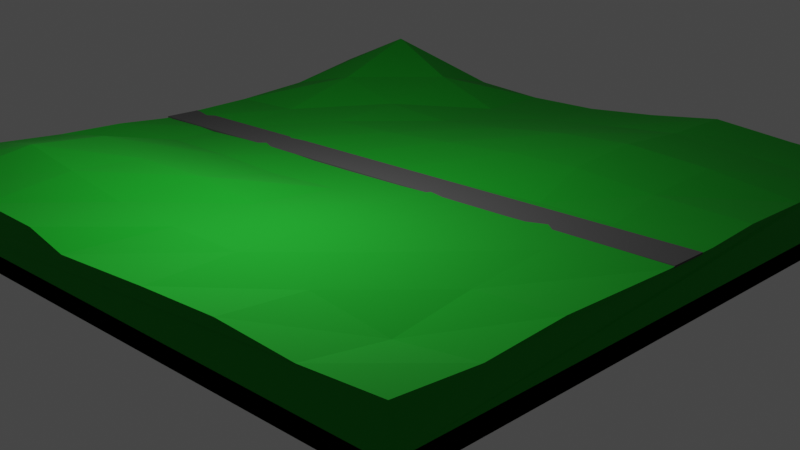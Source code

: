 # Source: dinoworld.blend  (saved by Blender 3.3.6; exported with 4.5.12 LTS)
import bpy
from mathutils import Matrix  # noqa: F401  (used for matrix-valued properties, if any)

bpy.ops.wm.read_factory_settings(use_empty=True)
scene = bpy.context.scene
scene.name = 'Scene'

# ---- collections
col_collection = bpy.data.collections.new('Collection'); scene.collection.children.link(col_collection)

# ---- materials (node trees are filled in below, after node groups)
mat_underground = bpy.data.materials.new('underground')
mat_underground.alpha_threshold = 0.0
mat_underground.use_transparent_shadow = False
mat_underground.roughness = 0.5
mat_underground.line_color = (0.0, 0.0, 0.0, 1.0)
mat_ground = bpy.data.materials.new('ground')
mat_ground.use_transparent_shadow = False
mat_material = bpy.data.materials.new('Material')
mat_material.use_transparent_shadow = False

# ---- material node trees
mat_underground.use_nodes = True; mat_underground.node_tree.nodes.clear()
_N = mat_underground.node_tree.nodes; _L = mat_underground.node_tree.links
n0 = _N.new('ShaderNodeOutputMaterial'); n0.name = 'Material Output'; n0.location = (300, 300)
n1 = _N.new('ShaderNodeBsdfPrincipled'); n1.name = 'Principled BSDF'; n1.location = (10, 300)
n1.distribution = 'GGX'
n1.subsurface_method = 'RANDOM_WALK_SKIN'
n1.inputs[0].default_value = (0.1119, 0.02519, 0.001214, 1.0)
n1.inputs[2].default_value = 1.0
n1.inputs[3].default_value = 1.45
n1.inputs[27].default_value = (0.0, 0.0, 0.0, 1.0)
n1.inputs[28].default_value = 1.0
_L.new(n1.outputs[0], n0.inputs[0])
n0.is_active_output = True
mat_ground.use_nodes = True; mat_ground.node_tree.nodes.clear()
_N = mat_ground.node_tree.nodes; _L = mat_ground.node_tree.links
n0 = _N.new('ShaderNodeBsdfPrincipled'); n0.name = 'Principled BSDF'; n0.location = (10, 300)
n0.distribution = 'GGX'
n0.subsurface_method = 'RANDOM_WALK_SKIN'
n0.inputs[0].default_value = (0.0, 0.3231, 0.008568, 1.0)
n0.inputs[2].default_value = 1.0
n0.inputs[3].default_value = 1.45
n0.inputs[27].default_value = (0.0, 0.0, 0.0, 1.0)
n0.inputs[28].default_value = 1.0
n1 = _N.new('ShaderNodeOutputMaterial'); n1.name = 'Material Output'; n1.location = (300, 300)
_L.new(n0.outputs[0], n1.inputs[0])
n1.is_active_output = True
mat_material.use_nodes = True; mat_material.node_tree.nodes.clear()
_N = mat_material.node_tree.nodes; _L = mat_material.node_tree.links
n0 = _N.new('ShaderNodeBsdfPrincipled'); n0.name = 'Principled BSDF'; n0.location = (10, 300)
n0.distribution = 'GGX'
n0.subsurface_method = 'RANDOM_WALK_SKIN'
n0.inputs[0].default_value = (0.1088, 0.1088, 0.1088, 1.0)
n0.inputs[1].default_value = 0.4954
n0.inputs[2].default_value = 1.0
n0.inputs[3].default_value = 1.45
n0.inputs[27].default_value = (0.0, 0.0, 0.0, 1.0)
n0.inputs[28].default_value = 1.0
n1 = _N.new('ShaderNodeOutputMaterial'); n1.name = 'Material Output'; n1.location = (300, 300)
_L.new(n0.outputs[0], n1.inputs[0])
n1.is_active_output = True

# ---- world
world_world = bpy.data.worlds.new('World'); scene.world = world_world
world_world.use_nodes = True; world_world.node_tree.nodes.clear()
_N = world_world.node_tree.nodes; _L = world_world.node_tree.links
n0 = _N.new('ShaderNodeOutputWorld'); n0.name = 'World Output'; n0.location = (300, 300)
n1 = _N.new('ShaderNodeBackground'); n1.name = 'Background'; n1.location = (10, 300)
n1.inputs[0].default_value = (0.05088, 0.05088, 0.05088, 1.0)
_L.new(n1.outputs[0], n0.inputs[0])
n0.is_active_output = True
world_world.color = (0.05088, 0.05088, 0.05088)
world_world.use_sun_shadow = False
world_world.sun_shadow_jitter_overblur = 0.0

# ---- cameras
cam_camera = bpy.data.cameras.new('Camera')
cam_camera.clip_end = 100.0
cam_camera.ortho_scale = 7.314

# ---- lights
light_light = bpy.data.lights.new('Light', 'POINT')
light_light.transmission_factor = 0.0
light_light.energy = 1000.0
light_light.shadow_soft_size = 0.1
light_light.shadow_maximum_resolution = 0.006
light_light.use_absolute_resolution = True

# ---- meshes
me_cube = bpy.data.meshes.new('Cube')
me_cube.from_pydata([(1.0, 1.0, 1.0), (1.0, 1.0, -1.0), (1.0, -1.0, 1.0), (1.0, -1.0, -1.0), (-1.0, 1.0, 1.0), (-1.0, 1.0, -1.0), (-1.0, -1.0, 1.0), (-1.0, -1.0, -1.0), (1.0, 1.0, 1.0), (1.0, 1.0, -1.0), (1.0, -1.0, 1.0), (1.0, -1.0, -1.0), (-1.0, 1.0, 1.0), (-1.0, 1.0, -1.0), (-1.0, -1.0, 1.0), (-1.0, -1.0, -1.0), (1.076, 1.077, 2.959), (1.075, 1.075, 0.8899), (1.076, -1.073, 3.086), (1.075, -1.075, 0.8899), (-1.075, 1.075, 3.041), (-1.075, 1.075, 0.8899), (-1.082, -1.079, 3.319), (-1.075, -1.075, 0.8899), (0.111, -1.07, 2.83), (1.081, -0.1105, 2.509), (-1.075, 0.0, 3.041), (-0.08242, 1.083, 2.863), (-0.01986, 0.005271, 2.836), (-0.5449, -1.079, 3.321), (1.076, -0.5346, 3.094), (-1.071, 0.5265, 3.83), (0.5307, 1.079, 2.937), (0.5403, -1.073, 3.096), (1.077, 0.5395, 2.944), (-1.083, -0.5413, 3.321), (-0.5852, 1.07, 2.864), (0.001472, -0.5323, 2.875), (-0.06558, 0.5405, 2.839), (0.5377, 0.0, 3.041), (-0.5505, -0.01498, 3.331), (-0.5736, 0.4957, 3.856), (0.5367, 0.5374, 3.005), (0.5944, -0.4717, 3.78), (-0.5443, -0.541, 3.321), (-0.856, -1.101, 4.114), (1.079, -0.7841, 3.429), (-1.074, 0.802, 3.36), (0.8105, 1.083, 2.724), (0.3121, -1.057, 3.105), (1.079, 0.2563, 2.8), (-1.075, -0.2689, 3.041), (-0.3031, 1.076, 2.98), (0.0109, -0.801, 2.747), (-0.03751, 0.248, 2.865), (0.807, -0.008612, 3.0), (-0.286, -0.02011, 3.298), (-0.2583, -1.075, 3.002), (1.076, -0.2776, 3.0), (-1.074, 0.2643, 3.358), (0.1236, 1.085, 2.869), (0.8099, -1.054, 3.409), (1.079, 0.8144, 2.724), (-1.122, -0.8331, 4.101), (-0.8245, 1.075, 2.942), (-0.00388, -0.2622, 2.837), (-0.05581, 0.8024, 2.875), (0.2531, 0.02578, 2.842), (-0.8104, -0.004483, 3.128), (-0.5663, 0.2354, 3.689), (-0.58, 0.7774, 3.495), (-0.3139, 0.4849, 3.476), (-0.8214, 0.514, 3.731), (0.5369, 0.2678, 3.061), (0.541, 0.8136, 2.739), (0.8105, 0.5455, 2.724), (0.2169, 0.5439, 2.923), (0.5507, -0.7638, 3.904), (0.5482, -0.2484, 3.506), (0.8185, -0.5002, 3.819), (0.2809, -0.4823, 2.957), (-0.5883, -0.8317, 4.12), (-0.5386, -0.2699, 3.061), (-0.2689, -0.5377, 3.041), (-0.8571, -0.5629, 4.12), (-0.8066, -0.2689, 3.041), (-0.2709, -0.2713, 3.146), (-0.2689, -0.8066, 3.041), (0.2796, -0.2298, 2.814), (0.8087, -0.2642, 3.159), (0.8188, -0.7334, 4.349), (0.2394, 0.7898, 2.906), (0.8163, 0.826, 2.253), (0.8068, 0.2686, 3.025), (-0.8223, 0.7917, 3.362), (-0.3084, 0.7659, 3.122), (-0.3048, 0.2268, 3.457), (-0.8187, 0.253, 3.408), (0.2417, 0.2692, 2.939), (0.2738, -0.7746, 2.887), (-0.9424, -0.8851, 5.659)], [], [(0, 4, 6, 2), (3, 2, 6, 7), (7, 6, 4, 5), (5, 1, 3, 7), (1, 0, 2, 3), (5, 4, 0, 1), (8, 12, 14, 10), (11, 10, 14, 15), (15, 14, 12, 13), (13, 9, 11, 15), (9, 8, 10, 11), (13, 12, 8, 9), (63, 45, 100), (19, 18, 61, 33, 49, 24, 57, 29, 45, 22, 23), (23, 22, 63, 35, 51, 26, 59, 31, 47, 20, 21), (21, 17, 19, 23), (17, 16, 62, 34, 50, 25, 58, 30, 46, 18, 19), (21, 20, 64, 36, 52, 27, 60, 32, 48, 16, 17), (53, 49, 99), (54, 67, 98), (59, 68, 97), (69, 56, 96), (70, 71, 95), (47, 72, 94), (73, 55, 93), (74, 75, 92), (66, 76, 91), (77, 61, 90), (78, 79, 89), (65, 80, 88), (81, 57, 87), (82, 83, 86), (51, 84, 85), (85, 44, 82), (68, 82, 40), (26, 85, 68), (86, 37, 65), (56, 65, 28), (40, 86, 56), (87, 24, 53), (83, 53, 37), (44, 87, 83), (88, 43, 78), (67, 78, 39), (28, 88, 67), (89, 30, 58), (55, 58, 25), (39, 89, 55), (90, 18, 46), (79, 46, 30), (43, 90, 79), (91, 42, 74), (60, 74, 32), (27, 91, 60), (92, 34, 62), (48, 62, 16), (32, 92, 48), (93, 25, 50), (75, 50, 34), (42, 93, 75), (94, 41, 70), (64, 70, 36), (20, 94, 64), (95, 38, 66), (52, 66, 27), (36, 95, 52), (96, 28, 54), (71, 54, 38), (41, 96, 71), (97, 40, 69), (72, 69, 41), (31, 97, 72), (98, 39, 73), (76, 73, 42), (38, 98, 76), (99, 33, 77), (80, 77, 43), (37, 99, 80), (100, 29, 81), (84, 81, 44), (35, 100, 84), (63, 22, 45), (53, 24, 49), (54, 28, 67), (59, 26, 68), (69, 40, 56), (70, 41, 71), (47, 31, 72), (73, 39, 55), (74, 42, 75), (66, 38, 76), (77, 33, 61), (78, 43, 79), (65, 37, 80), (81, 29, 57), (82, 44, 83), (51, 35, 84), (85, 84, 44), (68, 85, 82), (26, 51, 85), (86, 83, 37), (56, 86, 65), (40, 82, 86), (87, 57, 24), (83, 87, 53), (44, 81, 87), (88, 80, 43), (67, 88, 78), (28, 65, 88), (89, 79, 30), (55, 89, 58), (39, 78, 89), (90, 61, 18), (79, 90, 46), (43, 77, 90), (91, 76, 42), (60, 91, 74), (27, 66, 91), (92, 75, 34), (48, 92, 62), (32, 74, 92), (93, 55, 25), (75, 93, 50), (42, 73, 93), (94, 72, 41), (64, 94, 70), (20, 47, 94), (95, 71, 38), (52, 95, 66), (36, 70, 95), (96, 56, 28), (71, 96, 54), (41, 69, 96), (97, 68, 40), (72, 97, 69), (31, 59, 97), (98, 67, 39), (76, 98, 73), (38, 54, 98), (99, 49, 33), (80, 99, 77), (37, 53, 99), (100, 45, 29), (84, 100, 81), (35, 63, 100)])
me_cube.polygons.foreach_set('material_index', [0, 0, 0, 0, 0, 0, 0, 0, 0, 0, 0, 0, 1, 1, 1, 1, 1, 1, 1, 1, 1, 1, 1, 1, 1, 1, 1, 1, 1, 1, 1, 1, 1, 1, 1, 1, 1, 1, 1, 1, 1, 1, 1, 1, 1, 1, 1, 1, 1, 1, 1, 1, 1, 1, 1, 1, 1, 1, 1, 1, 1, 1, 1, 1, 1, 1, 1, 1, 1, 1, 1, 1, 1, 1, 1, 1, 1, 1, 1, 1, 1, 1, 1, 1, 1, 1, 1, 1, 1, 1, 1, 1, 1, 1, 1, 1, 1, 1, 1, 1, 1, 1, 1, 1, 1, 1, 1, 1, 1, 1, 1, 1, 1, 1, 1, 1, 1, 1, 1, 1, 1, 1, 1, 1, 1, 1, 1, 1, 1, 1, 1, 1, 1, 1, 1, 1, 1, 1, 1, 1, 1, 1, 1, 1, 1])
_uv = me_cube.uv_layers.new(name='UVMap')
_uv.uv.foreach_set('vector', [0.625, 0.5, 0.875, 0.5, 0.875, 0.75, 0.625, 0.75, 0.375, 0.75, 0.625, 0.75, 0.625, 1.0, 0.375, 1.0, 0.375, 0.0, 0.625, 0.0, 0.625, 0.25, 0.375, 0.25, 0.125, 0.5, 0.375, 0.5, 0.375, 0.75, 0.125, 0.75, 0.375, 0.5, 0.625, 0.5, 0.625, 0.75, 0.375, 0.75, 0.375, 0.25, 0.625, 0.25, 0.625, 0.5, 0.375, 0.5, 0.625, 0.5, 0.875, 0.5, 0.875, 0.75, 0.625, 0.75, 0.375, 0.75, 0.625, 0.75, 0.625, 1.0, 0.375, 1.0, 0.375, 0.0, 0.625, 0.0, 0.625, 0.25, 0.375, 0.25, 0.125, 0.5, 0.375, 0.5, 0.375, 0.75, 0.125, 0.75, 0.375, 0.5, 0.625, 0.5, 0.625, 0.75, 0.375, 0.75, 0.375, 0.25, 0.625, 0.25, 0.625, 0.5, 0.375, 0.5, 0.875, 0.7188, 0.8438, 0.75, 0.8438, 0.7188, 0.375, 0.75, 0.625, 0.75, 0.625, 0.7812, 0.625, 0.8125, 0.625, 0.8438, 0.625, 0.875, 0.625, 0.9062, 0.625, 0.9375, 0.625, 0.9688, 0.625, 1.0, 0.375, 1.0, 0.375, 0.0, 0.625, 0.0, 0.625, 0.03125, 0.625, 0.0625, 0.625, 0.09375, 0.625, 0.125, 0.625, 0.1562, 0.625, 0.1875, 0.625, 0.2188, 0.625, 0.25, 0.375, 0.25, 0.125, 0.5, 0.375, 0.5, 0.375, 0.75, 0.125, 0.75, 0.375, 0.5, 0.625, 0.5, 0.625, 0.5312, 0.625, 0.5625, 0.625, 0.5938, 0.625, 0.625, 0.625, 0.6562, 0.625, 0.6875, 0.625, 0.7188, 0.625, 0.75, 0.375, 0.75, 0.375, 0.25, 0.625, 0.25, 0.625, 0.2812, 0.625, 0.3125, 0.625, 0.3438, 0.625, 0.375, 0.625, 0.4062, 0.625, 0.4375, 0.625, 0.4688, 0.625, 0.5, 0.375, 0.5, 0.75, 0.7188, 0.7188, 0.75, 0.7188, 0.7188, 0.75, 0.5938, 0.7188, 0.625, 0.7188, 0.5938, 0.875, 0.5938, 0.8438, 0.625, 0.8438, 0.5938, 0.8125, 0.5938, 0.7812, 0.625, 0.7812, 0.5938, 0.8125, 0.5312, 0.7812, 0.5625, 0.7812, 0.5312, 0.875, 0.5312, 0.8438, 0.5625, 0.8438, 0.5312, 0.6875, 0.5938, 0.6562, 0.625, 0.6562, 0.5938, 0.6875, 0.5312, 0.6562, 0.5625, 0.6562, 0.5312, 0.75, 0.5312, 0.7188, 0.5625, 0.7188, 0.5312, 0.6875, 0.7188, 0.6562, 0.75, 0.6562, 0.7188, 0.6875, 0.6562, 0.6562, 0.6875, 0.6562, 0.6562, 0.75, 0.6562, 0.7188, 0.6875, 0.7188, 0.6562, 0.8125, 0.7188, 0.7812, 0.75, 0.7812, 0.7188, 0.8125, 0.6562, 0.7812, 0.6875, 0.7812, 0.6562, 0.875, 0.6562, 0.8438, 0.6875, 0.8438, 0.6562, 0.8438, 0.6562, 0.8125, 0.6875, 0.8125, 0.6562, 0.8438, 0.625, 0.8125, 0.6562, 0.8125, 0.625, 0.875, 0.625, 0.8438, 0.6562, 0.8438, 0.625, 0.7812, 0.6562, 0.75, 0.6875, 0.75, 0.6562, 0.7812, 0.625, 0.75, 0.6562, 0.75, 0.625, 0.8125, 0.625, 0.7812, 0.6562, 0.7812, 0.625, 0.7812, 0.7188, 0.75, 0.75, 0.75, 0.7188, 0.7812, 0.6875, 0.75, 0.7188, 0.75, 0.6875, 0.8125, 0.6875, 0.7812, 0.7188, 0.7812, 0.6875, 0.7188, 0.6562, 0.6875, 0.6875, 0.6875, 0.6562, 0.7188, 0.625, 0.6875, 0.6562, 0.6875, 0.625, 0.75, 0.625, 0.7188, 0.6562, 0.7188, 0.625, 0.6562, 0.6562, 0.625, 0.6875, 0.625, 0.6562, 0.6562, 0.625, 0.625, 0.6562, 0.625, 0.625, 0.6875, 0.625, 0.6562, 0.6562, 0.6562, 0.625, 0.6562, 0.7188, 0.625, 0.75, 0.625, 0.7188, 0.6562, 0.6875, 0.625, 0.7188, 0.625, 0.6875, 0.6875, 0.6875, 0.6562, 0.7188, 0.6562, 0.6875, 0.7188, 0.5312, 0.6875, 0.5625, 0.6875, 0.5312, 0.7188, 0.5, 0.6875, 0.5312, 0.6875, 0.5, 0.75, 0.5, 0.7188, 0.5312, 0.7188, 0.5, 0.6562, 0.5312, 0.625, 0.5625, 0.625, 0.5312, 0.6562, 0.5, 0.625, 0.5312, 0.625, 0.5, 0.6875, 0.5, 0.6562, 0.5312, 0.6562, 0.5, 0.6562, 0.5938, 0.625, 0.625, 0.625, 0.5938, 0.6562, 0.5625, 0.625, 0.5938, 0.625, 0.5625, 0.6875, 0.5625, 0.6562, 0.5938, 0.6562, 0.5625, 0.8438, 0.5312, 0.8125, 0.5625, 0.8125, 0.5312, 0.8438, 0.5, 0.8125, 0.5312, 0.8125, 0.5, 0.875, 0.5, 0.8438, 0.5312, 0.8438, 0.5, 0.7812, 0.5312, 0.75, 0.5625, 0.75, 0.5312, 0.7812, 0.5, 0.75, 0.5312, 0.75, 0.5, 0.8125, 0.5, 0.7812, 0.5312, 0.7812, 0.5, 0.7812, 0.5938, 0.75, 0.625, 0.75, 0.5938, 0.7812, 0.5625, 0.75, 0.5938, 0.75, 0.5625, 0.8125, 0.5625, 0.7812, 0.5938, 0.7812, 0.5625, 0.8438, 0.5938, 0.8125, 0.625, 0.8125, 0.5938, 0.8438, 0.5625, 0.8125, 0.5938, 0.8125, 0.5625, 0.875, 0.5625, 0.8438, 0.5938, 0.8438, 0.5625, 0.7188, 0.5938, 0.6875, 0.625, 0.6875, 0.5938, 0.7188, 0.5625, 0.6875, 0.5938, 0.6875, 0.5625, 0.75, 0.5625, 0.7188, 0.5938, 0.7188, 0.5625, 0.7188, 0.7188, 0.6875, 0.75, 0.6875, 0.7188, 0.7188, 0.6875, 0.6875, 0.7188, 0.6875, 0.6875, 0.75, 0.6875, 0.7188, 0.7188, 0.7188, 0.6875, 0.8438, 0.7188, 0.8125, 0.75, 0.8125, 0.7188, 0.8438, 0.6875, 0.8125, 0.7188, 0.8125, 0.6875, 0.875, 0.6875, 0.8438, 0.7188, 0.8438, 0.6875, 0.875, 0.7188, 0.875, 0.75, 0.8438, 0.75, 0.75, 0.7188, 0.75, 0.75, 0.7188, 0.75, 0.75, 0.5938, 0.75, 0.625, 0.7188, 0.625, 0.875, 0.5938, 0.875, 0.625, 0.8438, 0.625, 0.8125, 0.5938, 0.8125, 0.625, 0.7812, 0.625, 0.8125, 0.5312, 0.8125, 0.5625, 0.7812, 0.5625, 0.875, 0.5312, 0.875, 0.5625, 0.8438, 0.5625, 0.6875, 0.5938, 0.6875, 0.625, 0.6562, 0.625, 0.6875, 0.5312, 0.6875, 0.5625, 0.6562, 0.5625, 0.75, 0.5312, 0.75, 0.5625, 0.7188, 0.5625, 0.6875, 0.7188, 0.6875, 0.75, 0.6562, 0.75, 0.6875, 0.6562, 0.6875, 0.6875, 0.6562, 0.6875, 0.75, 0.6562, 0.75, 0.6875, 0.7188, 0.6875, 0.8125, 0.7188, 0.8125, 0.75, 0.7812, 0.75, 0.8125, 0.6562, 0.8125, 0.6875, 0.7812, 0.6875, 0.875, 0.6562, 0.875, 0.6875, 0.8438, 0.6875, 0.8438, 0.6562, 0.8438, 0.6875, 0.8125, 0.6875, 0.8438, 0.625, 0.8438, 0.6562, 0.8125, 0.6562, 0.875, 0.625, 0.875, 0.6562, 0.8438, 0.6562, 0.7812, 0.6562, 0.7812, 0.6875, 0.75, 0.6875, 0.7812, 0.625, 0.7812, 0.6562, 0.75, 0.6562, 0.8125, 0.625, 0.8125, 0.6562, 0.7812, 0.6562, 0.7812, 0.7188, 0.7812, 0.75, 0.75, 0.75, 0.7812, 0.6875, 0.7812, 0.7188, 0.75, 0.7188, 0.8125, 0.6875, 0.8125, 0.7188, 0.7812, 0.7188, 0.7188, 0.6562, 0.7188, 0.6875, 0.6875, 0.6875, 0.7188, 0.625, 0.7188, 0.6562, 0.6875, 0.6562, 0.75, 0.625, 0.75, 0.6562, 0.7188, 0.6562, 0.6562, 0.6562, 0.6562, 0.6875, 0.625, 0.6875, 0.6562, 0.625, 0.6562, 0.6562, 0.625, 0.6562, 0.6875, 0.625, 0.6875, 0.6562, 0.6562, 0.6562, 0.6562, 0.7188, 0.6562, 0.75, 0.625, 0.75, 0.6562, 0.6875, 0.6562, 0.7188, 0.625, 0.7188, 0.6875, 0.6875, 0.6875, 0.7188, 0.6562, 0.7188, 0.7188, 0.5312, 0.7188, 0.5625, 0.6875, 0.5625, 0.7188, 0.5, 0.7188, 0.5312, 0.6875, 0.5312, 0.75, 0.5, 0.75, 0.5312, 0.7188, 0.5312, 0.6562, 0.5312, 0.6562, 0.5625, 0.625, 0.5625, 0.6562, 0.5, 0.6562, 0.5312, 0.625, 0.5312, 0.6875, 0.5, 0.6875, 0.5312, 0.6562, 0.5312, 0.6562, 0.5938, 0.6562, 0.625, 0.625, 0.625, 0.6562, 0.5625, 0.6562, 0.5938, 0.625, 0.5938, 0.6875, 0.5625, 0.6875, 0.5938, 0.6562, 0.5938, 0.8438, 0.5312, 0.8438, 0.5625, 0.8125, 0.5625, 0.8438, 0.5, 0.8438, 0.5312, 0.8125, 0.5312, 0.875, 0.5, 0.875, 0.5312, 0.8438, 0.5312, 0.7812, 0.5312, 0.7812, 0.5625, 0.75, 0.5625, 0.7812, 0.5, 0.7812, 0.5312, 0.75, 0.5312, 0.8125, 0.5, 0.8125, 0.5312, 0.7812, 0.5312, 0.7812, 0.5938, 0.7812, 0.625, 0.75, 0.625, 0.7812, 0.5625, 0.7812, 0.5938, 0.75, 0.5938, 0.8125, 0.5625, 0.8125, 0.5938, 0.7812, 0.5938, 0.8438, 0.5938, 0.8438, 0.625, 0.8125, 0.625, 0.8438, 0.5625, 0.8438, 0.5938, 0.8125, 0.5938, 0.875, 0.5625, 0.875, 0.5938, 0.8438, 0.5938, 0.7188, 0.5938, 0.7188, 0.625, 0.6875, 0.625, 0.7188, 0.5625, 0.7188, 0.5938, 0.6875, 0.5938, 0.75, 0.5625, 0.75, 0.5938, 0.7188, 0.5938, 0.7188, 0.7188, 0.7188, 0.75, 0.6875, 0.75, 0.7188, 0.6875, 0.7188, 0.7188, 0.6875, 0.7188, 0.75, 0.6875, 0.75, 0.7188, 0.7188, 0.7188, 0.8438, 0.7188, 0.8438, 0.75, 0.8125, 0.75, 0.8438, 0.6875, 0.8438, 0.7188, 0.8125, 0.7188, 0.875, 0.6875, 0.875, 0.7188, 0.8438, 0.7188])
me_cube.materials.append(mat_underground)
me_cube.materials.append(mat_ground)
me_cube.use_mirror_vertex_groups = False
me_cube.update()
me_cube_001 = bpy.data.meshes.new('Cube.001')
me_cube_001.from_pydata([(-1.0, -1.0, -1.0), (-1.0, -1.0, 1.0), (-1.0, 1.0, -1.0), (-1.0, 1.0, 1.0), (1.0, -1.0, -1.0), (1.0, -1.0, 1.0), (1.0, 1.0, -1.0), (1.0, 1.0, 1.0)], [], [(0, 1, 3, 2), (2, 3, 7, 6), (6, 7, 5, 4), (4, 5, 1, 0), (2, 6, 4, 0), (7, 3, 1, 5)])
_uv = me_cube_001.uv_layers.new(name='UVMap')
_uv.uv.foreach_set('vector', [0.375, 0.0, 0.625, 0.0, 0.625, 0.25, 0.375, 0.25, 0.375, 0.25, 0.625, 0.25, 0.625, 0.5, 0.375, 0.5, 0.375, 0.5, 0.625, 0.5, 0.625, 0.75, 0.375, 0.75, 0.375, 0.75, 0.625, 0.75, 0.625, 1.0, 0.375, 1.0, 0.125, 0.5, 0.375, 0.5, 0.375, 0.75, 0.125, 0.75, 0.625, 0.5, 0.875, 0.5, 0.875, 0.75, 0.625, 0.75])
me_cube_001.materials.append(mat_material)
me_cube_001.update()

# ---- objects
ob_terrain = bpy.data.objects.new('terrain', me_cube)
ob_light = bpy.data.objects.new('Light', light_light)
ob_camera = bpy.data.objects.new('Camera', cam_camera)
ob_path = bpy.data.objects.new('path', me_cube_001)

# ---- transforms, parenting, visibility, modifiers, constraints
ob_terrain.location = (0.0, 0.0, 0.0)
ob_terrain.scale = (6.0, 6.0, 0.3984)
ob_terrain.lock_rotations_4d = False
ob_terrain.empty_display_type = 'ARROWS'
ob_terrain.lineart.crease_threshold = 0.0
ob_light.location = (4.076, 1.005, 5.904)
ob_light.rotation_euler = (0.6503, 0.05522, 1.866)
ob_light.lock_rotations_4d = False
ob_light.empty_display_type = 'ARROWS'
ob_light.color = (0.0, 0.0, 0.0, 0.0)
ob_light.lineart.crease_threshold = 0.0
ob_camera.location = (14.18, 14.29, 7.116)
ob_camera.rotation_euler = (1.232, 1.339e-06, 2.351)
ob_camera.lock_rotations_4d = False
ob_camera.empty_display_type = 'ARROWS'
ob_camera.color = (0.0, 0.0, 0.0, 0.0)
ob_camera.display_type = 'WIRE'
ob_camera.lineart.crease_threshold = 0.0
ob_path.location = (0.2107, 0.03325, 1.138)
ob_path.scale = (0.3908, 6.476, 0.01656)

# ---- collection membership
col_collection.objects.link(ob_terrain)
col_collection.objects.link(ob_light)
col_collection.objects.link(ob_camera)
col_collection.objects.link(ob_path)

# ---- scene / render settings (as saved in the file)
scene.camera = ob_camera
scene.frame_start = 1; scene.frame_end = 250; scene.frame_set(1)
scene.render.engine = 'BLENDER_EEVEE_NEXT'
scene.cycles.sampling_pattern = 'TABULATED_SOBOL'
scene.cycles.use_light_tree = False
scene.view_settings.view_transform = 'Filmic'
bpy.context.view_layer.update()
